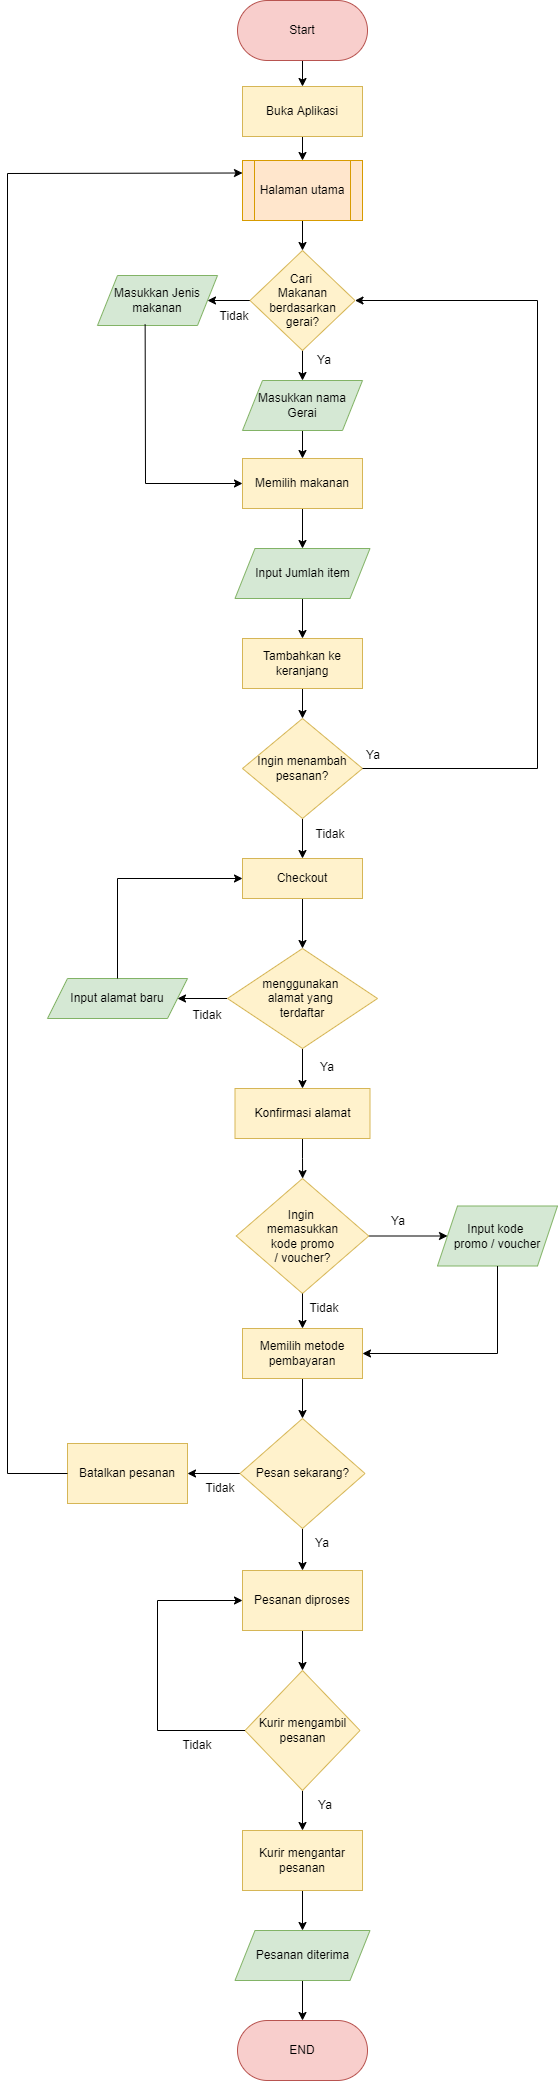

The diagram above was exported from draw.io. Its source (the exported page's mxGraphModel, read from the mxfile embedded in the PNG):
<mxGraphModel dx="781" dy="2660" grid="1" gridSize="10" guides="1" tooltips="1" connect="1" arrows="1" fold="1" page="1" pageScale="1" pageWidth="850" pageHeight="1100" math="0" shadow="0">
  <root>
    <mxCell id="0" />
    <mxCell id="1" parent="0" />
    <mxCell id="XLdmXzLNtJyU0bwL8P3A-4" value="" style="edgeStyle=orthogonalEdgeStyle;rounded=0;orthogonalLoop=1;jettySize=auto;html=1;" parent="1" source="XLdmXzLNtJyU0bwL8P3A-2" target="XLdmXzLNtJyU0bwL8P3A-3" edge="1">
      <mxGeometry relative="1" as="geometry" />
    </mxCell>
    <mxCell id="XLdmXzLNtJyU0bwL8P3A-2" value="Start" style="rounded=1;whiteSpace=wrap;html=1;arcSize=50;fillColor=#f8cecc;strokeColor=#b85450;" parent="1" vertex="1">
      <mxGeometry x="394" y="-2190" width="130" height="60" as="geometry" />
    </mxCell>
    <mxCell id="XLdmXzLNtJyU0bwL8P3A-6" value="" style="edgeStyle=orthogonalEdgeStyle;rounded=0;orthogonalLoop=1;jettySize=auto;html=1;entryX=0.5;entryY=0;entryDx=0;entryDy=0;" parent="1" source="XLdmXzLNtJyU0bwL8P3A-3" edge="1">
      <mxGeometry relative="1" as="geometry">
        <mxPoint x="459" y="-2030" as="targetPoint" />
      </mxGeometry>
    </mxCell>
    <mxCell id="XLdmXzLNtJyU0bwL8P3A-3" value="Buka Aplikasi" style="rounded=0;whiteSpace=wrap;html=1;fillColor=#fff2cc;strokeColor=#d6b656;" parent="1" vertex="1">
      <mxGeometry x="399" y="-2104" width="120" height="50" as="geometry" />
    </mxCell>
    <mxCell id="XLdmXzLNtJyU0bwL8P3A-13" value="" style="edgeStyle=orthogonalEdgeStyle;rounded=0;orthogonalLoop=1;jettySize=auto;html=1;entryX=0.5;entryY=0;entryDx=0;entryDy=0;" parent="1" target="XLdmXzLNtJyU0bwL8P3A-19" edge="1">
      <mxGeometry relative="1" as="geometry">
        <mxPoint x="459" y="-1852" as="sourcePoint" />
        <mxPoint x="459" y="-1812" as="targetPoint" />
      </mxGeometry>
    </mxCell>
    <mxCell id="XLdmXzLNtJyU0bwL8P3A-15" value="" style="edgeStyle=orthogonalEdgeStyle;rounded=0;orthogonalLoop=1;jettySize=auto;html=1;exitX=0;exitY=0.5;exitDx=0;exitDy=0;" parent="1" source="XLdmXzLNtJyU0bwL8P3A-11" target="XLdmXzLNtJyU0bwL8P3A-21" edge="1">
      <mxGeometry relative="1" as="geometry">
        <mxPoint x="406.5" y="-1902" as="sourcePoint" />
        <mxPoint x="334" y="-1902" as="targetPoint" />
      </mxGeometry>
    </mxCell>
    <mxCell id="XLdmXzLNtJyU0bwL8P3A-11" value="Cari &lt;br&gt;Makanan&lt;br&gt;berdasarkan gerai?" style="rhombus;whiteSpace=wrap;html=1;fillColor=#fff2cc;strokeColor=#d6b656;" parent="1" vertex="1">
      <mxGeometry x="406.5" y="-1940" width="105" height="100" as="geometry" />
    </mxCell>
    <mxCell id="XLdmXzLNtJyU0bwL8P3A-23" value="" style="edgeStyle=orthogonalEdgeStyle;rounded=0;orthogonalLoop=1;jettySize=auto;html=1;" parent="1" source="XLdmXzLNtJyU0bwL8P3A-19" target="XLdmXzLNtJyU0bwL8P3A-22" edge="1">
      <mxGeometry relative="1" as="geometry" />
    </mxCell>
    <mxCell id="XLdmXzLNtJyU0bwL8P3A-19" value="Masukkan nama Gerai" style="shape=parallelogram;perimeter=parallelogramPerimeter;whiteSpace=wrap;html=1;fixedSize=1;fillColor=#d5e8d4;strokeColor=#82b366;" parent="1" vertex="1">
      <mxGeometry x="399" y="-1810" width="120" height="50" as="geometry" />
    </mxCell>
    <mxCell id="XLdmXzLNtJyU0bwL8P3A-21" value="Masukkan Jenis makanan" style="shape=parallelogram;perimeter=parallelogramPerimeter;whiteSpace=wrap;html=1;fixedSize=1;fillColor=#d5e8d4;strokeColor=#82b366;" parent="1" vertex="1">
      <mxGeometry x="254" y="-1915" width="120" height="50" as="geometry" />
    </mxCell>
    <mxCell id="XLdmXzLNtJyU0bwL8P3A-27" value="" style="edgeStyle=orthogonalEdgeStyle;rounded=0;orthogonalLoop=1;jettySize=auto;html=1;" parent="1" source="XLdmXzLNtJyU0bwL8P3A-22" target="XLdmXzLNtJyU0bwL8P3A-26" edge="1">
      <mxGeometry relative="1" as="geometry" />
    </mxCell>
    <mxCell id="XLdmXzLNtJyU0bwL8P3A-22" value="Memilih makanan" style="whiteSpace=wrap;html=1;fillColor=#fff2cc;strokeColor=#d6b656;" parent="1" vertex="1">
      <mxGeometry x="399" y="-1732" width="120" height="50" as="geometry" />
    </mxCell>
    <mxCell id="XLdmXzLNtJyU0bwL8P3A-24" value="" style="endArrow=classic;html=1;rounded=0;exitX=0.397;exitY=0.98;exitDx=0;exitDy=0;exitPerimeter=0;entryX=0;entryY=0.5;entryDx=0;entryDy=0;" parent="1" source="XLdmXzLNtJyU0bwL8P3A-21" target="XLdmXzLNtJyU0bwL8P3A-22" edge="1">
      <mxGeometry width="50" height="50" relative="1" as="geometry">
        <mxPoint x="349" y="-1827" as="sourcePoint" />
        <mxPoint x="399" y="-1877" as="targetPoint" />
        <Array as="points">
          <mxPoint x="302" y="-1707" />
        </Array>
      </mxGeometry>
    </mxCell>
    <mxCell id="XLdmXzLNtJyU0bwL8P3A-29" value="" style="edgeStyle=orthogonalEdgeStyle;rounded=0;orthogonalLoop=1;jettySize=auto;html=1;" parent="1" source="XLdmXzLNtJyU0bwL8P3A-26" target="XLdmXzLNtJyU0bwL8P3A-28" edge="1">
      <mxGeometry relative="1" as="geometry" />
    </mxCell>
    <mxCell id="XLdmXzLNtJyU0bwL8P3A-26" value="Input Jumlah item" style="shape=parallelogram;perimeter=parallelogramPerimeter;whiteSpace=wrap;html=1;fixedSize=1;fillColor=#d5e8d4;strokeColor=#82b366;" parent="1" vertex="1">
      <mxGeometry x="391.5" y="-1642" width="135" height="50" as="geometry" />
    </mxCell>
    <mxCell id="XLdmXzLNtJyU0bwL8P3A-31" value="" style="edgeStyle=orthogonalEdgeStyle;rounded=0;orthogonalLoop=1;jettySize=auto;html=1;" parent="1" source="XLdmXzLNtJyU0bwL8P3A-28" target="XLdmXzLNtJyU0bwL8P3A-30" edge="1">
      <mxGeometry relative="1" as="geometry" />
    </mxCell>
    <mxCell id="XLdmXzLNtJyU0bwL8P3A-28" value="Tambahkan ke keranjang" style="whiteSpace=wrap;html=1;fillColor=#fff2cc;strokeColor=#d6b656;" parent="1" vertex="1">
      <mxGeometry x="399" y="-1552" width="120" height="50" as="geometry" />
    </mxCell>
    <mxCell id="XLdmXzLNtJyU0bwL8P3A-34" value="" style="edgeStyle=orthogonalEdgeStyle;rounded=0;orthogonalLoop=1;jettySize=auto;html=1;" parent="1" source="XLdmXzLNtJyU0bwL8P3A-30" target="XLdmXzLNtJyU0bwL8P3A-33" edge="1">
      <mxGeometry relative="1" as="geometry" />
    </mxCell>
    <mxCell id="XLdmXzLNtJyU0bwL8P3A-30" value="Ingin menambah pesanan?" style="rhombus;whiteSpace=wrap;html=1;fillColor=#fff2cc;strokeColor=#d6b656;" parent="1" vertex="1">
      <mxGeometry x="399" y="-1472" width="120" height="100" as="geometry" />
    </mxCell>
    <mxCell id="XLdmXzLNtJyU0bwL8P3A-32" value="" style="endArrow=classic;html=1;rounded=0;exitX=1;exitY=0.5;exitDx=0;exitDy=0;entryX=1;entryY=0.5;entryDx=0;entryDy=0;" parent="1" source="XLdmXzLNtJyU0bwL8P3A-30" target="XLdmXzLNtJyU0bwL8P3A-11" edge="1">
      <mxGeometry width="50" height="50" relative="1" as="geometry">
        <mxPoint x="474" y="-1482" as="sourcePoint" />
        <mxPoint x="511.5" y="-1902" as="targetPoint" />
        <Array as="points">
          <mxPoint x="694" y="-1422" />
          <mxPoint x="694" y="-1890" />
        </Array>
      </mxGeometry>
    </mxCell>
    <mxCell id="XLdmXzLNtJyU0bwL8P3A-36" value="" style="edgeStyle=orthogonalEdgeStyle;rounded=0;orthogonalLoop=1;jettySize=auto;html=1;" parent="1" source="XLdmXzLNtJyU0bwL8P3A-33" target="XLdmXzLNtJyU0bwL8P3A-35" edge="1">
      <mxGeometry relative="1" as="geometry" />
    </mxCell>
    <mxCell id="XLdmXzLNtJyU0bwL8P3A-33" value="Checkout" style="whiteSpace=wrap;html=1;fillColor=#fff2cc;strokeColor=#d6b656;" parent="1" vertex="1">
      <mxGeometry x="399" y="-1332" width="120" height="40" as="geometry" />
    </mxCell>
    <mxCell id="XLdmXzLNtJyU0bwL8P3A-38" value="" style="edgeStyle=orthogonalEdgeStyle;rounded=0;orthogonalLoop=1;jettySize=auto;html=1;" parent="1" source="XLdmXzLNtJyU0bwL8P3A-35" target="XLdmXzLNtJyU0bwL8P3A-37" edge="1">
      <mxGeometry relative="1" as="geometry" />
    </mxCell>
    <mxCell id="XLdmXzLNtJyU0bwL8P3A-40" value="" style="edgeStyle=orthogonalEdgeStyle;rounded=0;orthogonalLoop=1;jettySize=auto;html=1;" parent="1" source="XLdmXzLNtJyU0bwL8P3A-35" target="XLdmXzLNtJyU0bwL8P3A-41" edge="1">
      <mxGeometry relative="1" as="geometry">
        <mxPoint x="304" y="-1192" as="targetPoint" />
      </mxGeometry>
    </mxCell>
    <mxCell id="XLdmXzLNtJyU0bwL8P3A-35" value="menggunakan &lt;br&gt;alamat yang &lt;br&gt;terdaftar" style="rhombus;whiteSpace=wrap;html=1;fillColor=#fff2cc;strokeColor=#d6b656;" parent="1" vertex="1">
      <mxGeometry x="384" y="-1242" width="150" height="100" as="geometry" />
    </mxCell>
    <mxCell id="XLdmXzLNtJyU0bwL8P3A-44" value="" style="edgeStyle=orthogonalEdgeStyle;rounded=0;orthogonalLoop=1;jettySize=auto;html=1;" parent="1" source="XLdmXzLNtJyU0bwL8P3A-37" target="XLdmXzLNtJyU0bwL8P3A-43" edge="1">
      <mxGeometry relative="1" as="geometry" />
    </mxCell>
    <mxCell id="XLdmXzLNtJyU0bwL8P3A-37" value="Konfirmasi alamat" style="whiteSpace=wrap;html=1;fillColor=#fff2cc;strokeColor=#d6b656;" parent="1" vertex="1">
      <mxGeometry x="391.5" y="-1102" width="135" height="50" as="geometry" />
    </mxCell>
    <mxCell id="XLdmXzLNtJyU0bwL8P3A-41" value="Input alamat baru" style="shape=parallelogram;perimeter=parallelogramPerimeter;whiteSpace=wrap;html=1;fixedSize=1;fillColor=#d5e8d4;strokeColor=#82b366;" parent="1" vertex="1">
      <mxGeometry x="204" y="-1212" width="140" height="40" as="geometry" />
    </mxCell>
    <mxCell id="XLdmXzLNtJyU0bwL8P3A-42" value="" style="endArrow=classic;html=1;rounded=0;exitX=0.5;exitY=0;exitDx=0;exitDy=0;entryX=0;entryY=0.5;entryDx=0;entryDy=0;" parent="1" source="XLdmXzLNtJyU0bwL8P3A-41" target="XLdmXzLNtJyU0bwL8P3A-33" edge="1">
      <mxGeometry width="50" height="50" relative="1" as="geometry">
        <mxPoint x="364" y="-1222" as="sourcePoint" />
        <mxPoint x="414" y="-1272" as="targetPoint" />
        <Array as="points">
          <mxPoint x="274" y="-1312" />
        </Array>
      </mxGeometry>
    </mxCell>
    <mxCell id="XLdmXzLNtJyU0bwL8P3A-46" value="" style="edgeStyle=orthogonalEdgeStyle;rounded=0;orthogonalLoop=1;jettySize=auto;html=1;" parent="1" source="XLdmXzLNtJyU0bwL8P3A-43" target="XLdmXzLNtJyU0bwL8P3A-45" edge="1">
      <mxGeometry relative="1" as="geometry" />
    </mxCell>
    <mxCell id="XLdmXzLNtJyU0bwL8P3A-43" value="Ingin &lt;br&gt;memasukkan&lt;br&gt;&amp;nbsp;kode promo &lt;br&gt;/ voucher?" style="rhombus;whiteSpace=wrap;html=1;fillColor=#fff2cc;strokeColor=#d6b656;" parent="1" vertex="1">
      <mxGeometry x="392.75" y="-1012" width="132.5" height="115" as="geometry" />
    </mxCell>
    <mxCell id="XLdmXzLNtJyU0bwL8P3A-45" value="Input kode &lt;br&gt;promo / voucher" style="shape=parallelogram;perimeter=parallelogramPerimeter;whiteSpace=wrap;html=1;fixedSize=1;fillColor=#d5e8d4;strokeColor=#82b366;" parent="1" vertex="1">
      <mxGeometry x="594" y="-984.5" width="120" height="60" as="geometry" />
    </mxCell>
    <mxCell id="XLdmXzLNtJyU0bwL8P3A-52" value="" style="endArrow=classic;html=1;rounded=0;exitX=0.5;exitY=1;exitDx=0;exitDy=0;entryX=0.5;entryY=0;entryDx=0;entryDy=0;" parent="1" source="XLdmXzLNtJyU0bwL8P3A-43" target="XLdmXzLNtJyU0bwL8P3A-53" edge="1">
      <mxGeometry width="50" height="50" relative="1" as="geometry">
        <mxPoint x="364" y="-892" as="sourcePoint" />
        <mxPoint x="459" y="-862" as="targetPoint" />
      </mxGeometry>
    </mxCell>
    <mxCell id="XLdmXzLNtJyU0bwL8P3A-55" value="" style="edgeStyle=orthogonalEdgeStyle;rounded=0;orthogonalLoop=1;jettySize=auto;html=1;entryX=0.5;entryY=0;entryDx=0;entryDy=0;" parent="1" source="XLdmXzLNtJyU0bwL8P3A-53" target="XLdmXzLNtJyU0bwL8P3A-56" edge="1">
      <mxGeometry relative="1" as="geometry">
        <mxPoint x="459" y="-732" as="targetPoint" />
      </mxGeometry>
    </mxCell>
    <mxCell id="XLdmXzLNtJyU0bwL8P3A-53" value="Memilih metode pembayaran" style="rounded=0;whiteSpace=wrap;html=1;fillColor=#fff2cc;strokeColor=#d6b656;" parent="1" vertex="1">
      <mxGeometry x="399" y="-862" width="120" height="50" as="geometry" />
    </mxCell>
    <mxCell id="XLdmXzLNtJyU0bwL8P3A-58" value="" style="edgeStyle=orthogonalEdgeStyle;rounded=0;orthogonalLoop=1;jettySize=auto;html=1;" parent="1" source="XLdmXzLNtJyU0bwL8P3A-56" target="XLdmXzLNtJyU0bwL8P3A-57" edge="1">
      <mxGeometry relative="1" as="geometry" />
    </mxCell>
    <mxCell id="XLdmXzLNtJyU0bwL8P3A-64" value="" style="edgeStyle=orthogonalEdgeStyle;rounded=0;orthogonalLoop=1;jettySize=auto;html=1;" parent="1" source="XLdmXzLNtJyU0bwL8P3A-56" target="XLdmXzLNtJyU0bwL8P3A-63" edge="1">
      <mxGeometry relative="1" as="geometry" />
    </mxCell>
    <mxCell id="XLdmXzLNtJyU0bwL8P3A-56" value="Pesan sekarang?" style="rhombus;whiteSpace=wrap;html=1;fillColor=#fff2cc;strokeColor=#d6b656;" parent="1" vertex="1">
      <mxGeometry x="396.5" y="-772" width="125" height="110" as="geometry" />
    </mxCell>
    <mxCell id="XLdmXzLNtJyU0bwL8P3A-57" value="Batalkan pesanan" style="whiteSpace=wrap;html=1;fillColor=#fff2cc;strokeColor=#d6b656;" parent="1" vertex="1">
      <mxGeometry x="224" y="-747" width="120" height="60" as="geometry" />
    </mxCell>
    <mxCell id="XLdmXzLNtJyU0bwL8P3A-60" value="" style="edgeStyle=orthogonalEdgeStyle;rounded=0;orthogonalLoop=1;jettySize=auto;html=1;" parent="1" target="XLdmXzLNtJyU0bwL8P3A-11" edge="1">
      <mxGeometry relative="1" as="geometry">
        <mxPoint x="459" y="-1980" as="sourcePoint" />
      </mxGeometry>
    </mxCell>
    <mxCell id="XLdmXzLNtJyU0bwL8P3A-62" value="" style="endArrow=classic;html=1;rounded=0;exitX=0;exitY=0.5;exitDx=0;exitDy=0;entryX=0;entryY=0.25;entryDx=0;entryDy=0;" parent="1" source="XLdmXzLNtJyU0bwL8P3A-57" edge="1">
      <mxGeometry width="50" height="50" relative="1" as="geometry">
        <mxPoint x="174" y="-700" as="sourcePoint" />
        <mxPoint x="399" y="-2017.5" as="targetPoint" />
        <Array as="points">
          <mxPoint x="164" y="-717" />
          <mxPoint x="164" y="-2017" />
        </Array>
      </mxGeometry>
    </mxCell>
    <mxCell id="XLdmXzLNtJyU0bwL8P3A-66" value="" style="edgeStyle=orthogonalEdgeStyle;rounded=0;orthogonalLoop=1;jettySize=auto;html=1;entryX=0.5;entryY=0;entryDx=0;entryDy=0;" parent="1" source="XLdmXzLNtJyU0bwL8P3A-63" target="XLdmXzLNtJyU0bwL8P3A-68" edge="1">
      <mxGeometry relative="1" as="geometry">
        <mxPoint x="459.0000000000002" y="-510" as="targetPoint" />
      </mxGeometry>
    </mxCell>
    <mxCell id="XLdmXzLNtJyU0bwL8P3A-63" value="Pesanan diproses" style="whiteSpace=wrap;html=1;fillColor=#fff2cc;strokeColor=#d6b656;" parent="1" vertex="1">
      <mxGeometry x="399" y="-620" width="120" height="60" as="geometry" />
    </mxCell>
    <mxCell id="XLdmXzLNtJyU0bwL8P3A-74" value="" style="edgeStyle=orthogonalEdgeStyle;rounded=0;orthogonalLoop=1;jettySize=auto;html=1;" parent="1" source="XLdmXzLNtJyU0bwL8P3A-68" target="XLdmXzLNtJyU0bwL8P3A-73" edge="1">
      <mxGeometry relative="1" as="geometry" />
    </mxCell>
    <mxCell id="XLdmXzLNtJyU0bwL8P3A-68" value="Kurir mengambil pesanan" style="rhombus;whiteSpace=wrap;html=1;fillColor=#fff2cc;strokeColor=#d6b656;" parent="1" vertex="1">
      <mxGeometry x="401.5" y="-520" width="115" height="120" as="geometry" />
    </mxCell>
    <mxCell id="XLdmXzLNtJyU0bwL8P3A-69" value="" style="endArrow=classic;html=1;rounded=0;exitX=0;exitY=0.5;exitDx=0;exitDy=0;entryX=0;entryY=0.5;entryDx=0;entryDy=0;" parent="1" source="XLdmXzLNtJyU0bwL8P3A-68" target="XLdmXzLNtJyU0bwL8P3A-63" edge="1">
      <mxGeometry width="50" height="50" relative="1" as="geometry">
        <mxPoint x="474" y="-540" as="sourcePoint" />
        <mxPoint x="524" y="-590" as="targetPoint" />
        <Array as="points">
          <mxPoint x="314" y="-460" />
          <mxPoint x="314" y="-590" />
        </Array>
      </mxGeometry>
    </mxCell>
    <mxCell id="XLdmXzLNtJyU0bwL8P3A-76" value="" style="edgeStyle=orthogonalEdgeStyle;rounded=0;orthogonalLoop=1;jettySize=auto;html=1;" parent="1" source="XLdmXzLNtJyU0bwL8P3A-73" target="XLdmXzLNtJyU0bwL8P3A-75" edge="1">
      <mxGeometry relative="1" as="geometry" />
    </mxCell>
    <mxCell id="XLdmXzLNtJyU0bwL8P3A-73" value="Kurir mengantar pesanan" style="whiteSpace=wrap;html=1;fillColor=#fff2cc;strokeColor=#d6b656;" parent="1" vertex="1">
      <mxGeometry x="399" y="-360" width="120" height="60" as="geometry" />
    </mxCell>
    <mxCell id="XLdmXzLNtJyU0bwL8P3A-78" value="" style="edgeStyle=orthogonalEdgeStyle;rounded=0;orthogonalLoop=1;jettySize=auto;html=1;" parent="1" source="XLdmXzLNtJyU0bwL8P3A-75" target="XLdmXzLNtJyU0bwL8P3A-77" edge="1">
      <mxGeometry relative="1" as="geometry" />
    </mxCell>
    <mxCell id="XLdmXzLNtJyU0bwL8P3A-75" value="Pesanan diterima" style="shape=parallelogram;perimeter=parallelogramPerimeter;whiteSpace=wrap;html=1;fixedSize=1;fillColor=#d5e8d4;strokeColor=#82b366;" parent="1" vertex="1">
      <mxGeometry x="391.5" y="-260" width="135" height="50" as="geometry" />
    </mxCell>
    <mxCell id="XLdmXzLNtJyU0bwL8P3A-77" value="END" style="rounded=1;whiteSpace=wrap;html=1;arcSize=50;fillColor=#f8cecc;strokeColor=#b85450;" parent="1" vertex="1">
      <mxGeometry x="394" y="-170" width="130" height="60" as="geometry" />
    </mxCell>
    <mxCell id="HNc5IIn4npnOYFkxGHrL-1" value="Ya" style="text;html=1;strokeColor=none;fillColor=none;align=center;verticalAlign=middle;whiteSpace=wrap;rounded=0;" parent="1" vertex="1">
      <mxGeometry x="450.5" y="-1845" width="60" height="30" as="geometry" />
    </mxCell>
    <mxCell id="HNc5IIn4npnOYFkxGHrL-2" value="Tidak" style="text;html=1;strokeColor=none;fillColor=none;align=center;verticalAlign=middle;whiteSpace=wrap;rounded=0;" parent="1" vertex="1">
      <mxGeometry x="361" y="-1889" width="60" height="30" as="geometry" />
    </mxCell>
    <mxCell id="HNc5IIn4npnOYFkxGHrL-3" value="Ya" style="text;html=1;strokeColor=none;fillColor=none;align=center;verticalAlign=middle;whiteSpace=wrap;rounded=0;" parent="1" vertex="1">
      <mxGeometry x="500" y="-1450" width="60" height="30" as="geometry" />
    </mxCell>
    <mxCell id="HNc5IIn4npnOYFkxGHrL-5" value="Tidak" style="text;html=1;strokeColor=none;fillColor=none;align=center;verticalAlign=middle;whiteSpace=wrap;rounded=0;" parent="1" vertex="1">
      <mxGeometry x="457" y="-1371" width="60" height="30" as="geometry" />
    </mxCell>
    <mxCell id="HNc5IIn4npnOYFkxGHrL-6" value="Ya" style="text;html=1;strokeColor=none;fillColor=none;align=center;verticalAlign=middle;whiteSpace=wrap;rounded=0;" parent="1" vertex="1">
      <mxGeometry x="453.5" y="-1138" width="60" height="30" as="geometry" />
    </mxCell>
    <mxCell id="HNc5IIn4npnOYFkxGHrL-7" value="Tidak" style="text;html=1;strokeColor=none;fillColor=none;align=center;verticalAlign=middle;whiteSpace=wrap;rounded=0;" parent="1" vertex="1">
      <mxGeometry x="334" y="-1190" width="60" height="30" as="geometry" />
    </mxCell>
    <mxCell id="HNc5IIn4npnOYFkxGHrL-8" value="Ya" style="text;html=1;strokeColor=none;fillColor=none;align=center;verticalAlign=middle;whiteSpace=wrap;rounded=0;" parent="1" vertex="1">
      <mxGeometry x="525.25" y="-984.5" width="60" height="30" as="geometry" />
    </mxCell>
    <mxCell id="HNc5IIn4npnOYFkxGHrL-9" value="Tidak" style="text;html=1;strokeColor=none;fillColor=none;align=center;verticalAlign=middle;whiteSpace=wrap;rounded=0;" parent="1" vertex="1">
      <mxGeometry x="450.5" y="-897" width="60" height="30" as="geometry" />
    </mxCell>
    <mxCell id="HNc5IIn4npnOYFkxGHrL-10" value="" style="endArrow=classic;html=1;rounded=0;exitX=0.5;exitY=1;exitDx=0;exitDy=0;entryX=1;entryY=0.5;entryDx=0;entryDy=0;" parent="1" source="XLdmXzLNtJyU0bwL8P3A-45" target="XLdmXzLNtJyU0bwL8P3A-53" edge="1">
      <mxGeometry width="50" height="50" relative="1" as="geometry">
        <mxPoint x="650" y="-880" as="sourcePoint" />
        <mxPoint x="653.5" y="-780" as="targetPoint" />
        <Array as="points">
          <mxPoint x="654" y="-837" />
        </Array>
      </mxGeometry>
    </mxCell>
    <mxCell id="HNc5IIn4npnOYFkxGHrL-11" value="Tidak" style="text;html=1;strokeColor=none;fillColor=none;align=center;verticalAlign=middle;whiteSpace=wrap;rounded=0;" parent="1" vertex="1">
      <mxGeometry x="346.5" y="-717" width="60" height="30" as="geometry" />
    </mxCell>
    <mxCell id="HNc5IIn4npnOYFkxGHrL-12" value="Ya" style="text;html=1;strokeColor=none;fillColor=none;align=center;verticalAlign=middle;whiteSpace=wrap;rounded=0;" parent="1" vertex="1">
      <mxGeometry x="448.5" y="-662" width="60" height="30" as="geometry" />
    </mxCell>
    <mxCell id="HNc5IIn4npnOYFkxGHrL-13" value="Tidak" style="text;html=1;strokeColor=none;fillColor=none;align=center;verticalAlign=middle;whiteSpace=wrap;rounded=0;" parent="1" vertex="1">
      <mxGeometry x="324" y="-460" width="60" height="30" as="geometry" />
    </mxCell>
    <mxCell id="HNc5IIn4npnOYFkxGHrL-14" value="Ya" style="text;html=1;strokeColor=none;fillColor=none;align=center;verticalAlign=middle;whiteSpace=wrap;rounded=0;" parent="1" vertex="1">
      <mxGeometry x="451.5" y="-400" width="60" height="30" as="geometry" />
    </mxCell>
    <mxCell id="HNc5IIn4npnOYFkxGHrL-15" value="Halaman utama" style="shape=process;whiteSpace=wrap;html=1;backgroundOutline=1;fillColor=#ffe6cc;strokeColor=#d79b00;" parent="1" vertex="1">
      <mxGeometry x="399" y="-2030" width="120" height="60" as="geometry" />
    </mxCell>
  </root>
</mxGraphModel>